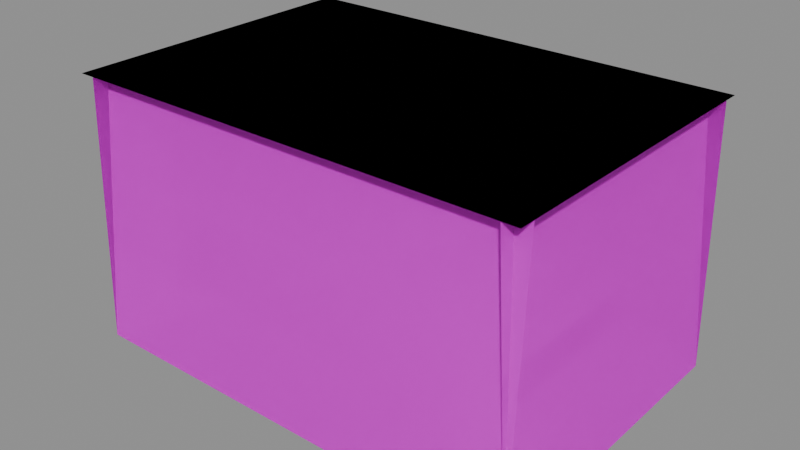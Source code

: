 # Source: ricestraw.blend  (saved by Blender 5.2.45; exported with 4.5.12 LTS)
import bpy
from mathutils import Matrix  # noqa: F401  (used for matrix-valued properties, if any)

bpy.ops.wm.read_factory_settings(use_empty=True)
scene = bpy.context.scene
scene.name = 'Scene'

# ---- images (referenced by path relative to the original .blend; pixels are not part of the script)
import os
ASSET_DIR = os.environ.get("B2B_ASSET_DIR", "")  # directory of the original .blend (textures are referenced by path, not embedded)
HERE = os.path.dirname(os.path.abspath(__file__))  # packed textures are extracted next to this script under _unpacked/

def load_image(name, relpath, width, height, colorspace="sRGB"):
    """Load a texture the original file referenced (path relative to the .blend, or extracted next to this script)."""
    p = next((c for c in (os.path.join(HERE, relpath), os.path.join(ASSET_DIR, relpath)) if relpath and os.path.exists(c)), "")
    if p:
        img = bpy.data.images.load(p, check_existing=True)
        img.name = name
    else:  # same state as the original file: an image datablock whose file is absent (Cycles renders it pink)
        img = bpy.data.images.new(name, width, height)
        img.source = "FILE"
        img.filepath = "//" + (relpath or name)
    img.colorspace_settings.name = colorspace
    return img
img_leaf_png = load_image('leaf.png', 'leaf.png', 1024, 1024, 'sRGB')

# ---- materials (node trees are filled in below, after node groups)
mat_ricestraw_leaf = bpy.data.materials.new('ricestraw_leaf')
mat_ricestraw_leaf.use_backface_culling = True

# ---- material node trees
mat_ricestraw_leaf.use_nodes = True; mat_ricestraw_leaf.node_tree.nodes.clear()
_N = mat_ricestraw_leaf.node_tree.nodes; _L = mat_ricestraw_leaf.node_tree.links
n0 = _N.new('ShaderNodeBsdfPrincipled'); n0.name = 'Principled BSDF'; n0.location = (-200, 100)
n0.inputs[2].default_value = 0.6
n0.inputs[10].default_value = 0.005
n1 = _N.new('ShaderNodeOutputMaterial'); n1.name = 'Material Output'; n1.location = (200, 100)
n2 = _N.new('ShaderNodeTexImage'); n2.name = 'Image Texture'; n2.location = (0, 0)
n2.image = img_leaf_png
n3 = _N.new('ShaderNodeMath'); n3.name = 'Math'; n3.location = (0, 0)
n3.operation = 'ROUND'
_L.new(n0.outputs[0], n1.inputs[0])
_L.new(n2.outputs[0], n0.inputs[0])
_L.new(n2.outputs[1], n3.inputs[0])
_L.new(n3.outputs[0], n0.inputs[4])
n1.is_active_output = True

# ---- meshes
me_ricestraw_lod0 = bpy.data.meshes.new('ricestraw_lod0')
me_ricestraw_lod0.from_pydata([(1.275, -0.867, 0.0), (1.275, 0.867, 0.0), (1.188, 0.867, 1.487), (1.188, -0.867, 1.487), (1.275, -0.867, 0.0), (1.275, 0.867, 0.0), (1.188, 0.867, 1.487), (1.188, -0.867, 1.487), (-1.275, 0.867, 0.0), (-1.275, -0.867, 0.0), (-1.188, -0.867, 1.487), (-1.188, 0.867, 1.487), (-1.275, 0.867, 0.0), (-1.275, -0.867, 0.0), (-1.188, -0.867, 1.487), (-1.188, 0.867, 1.487), (1.275, 0.867, 0.0), (-1.275, 0.867, 0.0), (-1.275, 0.7797, 1.487), (1.275, 0.7797, 1.487), (1.275, 0.867, 0.0), (-1.275, 0.867, 0.0), (-1.275, 0.7797, 1.487), (1.275, 0.7797, 1.487), (-1.275, -0.867, 0.0), (1.275, -0.867, 0.0), (1.275, -0.7797, 1.487), (-1.275, -0.7797, 1.487), (-1.275, -0.867, 0.0), (1.275, -0.867, 0.0), (1.275, -0.7797, 1.487), (-1.275, -0.7797, 1.487), (-1.275, -0.867, 1.49), (1.275, -0.867, 1.49), (1.275, 0.867, 1.49), (-1.275, 0.867, 1.49), (-1.275, -0.867, 1.49), (1.275, -0.867, 1.49), (1.275, 0.867, 1.49), (-1.275, 0.867, 1.49)], [], [(0, 1, 2, 3), (7, 6, 5, 4), (8, 9, 10, 11), (15, 14, 13, 12), (16, 17, 18, 19), (23, 22, 21, 20), (24, 25, 26, 27), (31, 30, 29, 28), (32, 33, 34, 35), (39, 38, 37, 36)])
me_ricestraw_lod0.polygons.foreach_set('use_smooth', [True] * 10)
_uv = me_ricestraw_lod0.uv_layers.new(name='UVMap')
_uv.uv.foreach_set('vector', [0.0, 0.0, 1.0, 0.0, 1.0, 1.0, 0.0, 1.0, 0.0, 1.0, 1.0, 1.0, 1.0, 0.0, 0.0, 0.0, 0.0, 0.0, 1.0, 0.0, 1.0, 1.0, 0.0, 1.0, 0.0, 1.0, 1.0, 1.0, 1.0, 0.0, 0.0, 0.0, 0.0, 0.0, 1.0, 0.0, 1.0, 1.0, 0.0, 1.0, 0.0, 1.0, 1.0, 1.0, 1.0, 0.0, 0.0, 0.0, 0.0, 0.0, 1.0, 0.0, 1.0, 1.0, 0.0, 1.0, 0.0, 1.0, 1.0, 1.0, 1.0, 0.0, 0.0, 0.0, 0.0, 0.0, 1.0, 0.0, 1.0, 1.0, 0.0, 1.0, 0.0, 1.0, 1.0, 1.0, 1.0, 0.0, 0.0, 0.0])
_uv.active_render = True
_uv = me_ricestraw_lod0.uv_layers.new(name='Wind')
_uv.uv.foreach_set('vector', [0.0, 0.0, 0.0, 0.0, 0.0, 0.0, 0.0, 0.0, 0.0, 0.0, 0.0, 0.0, 0.0, 0.0, 0.0, 0.0, 0.0, 0.0, 0.0, 0.0, 0.0, 0.0, 0.0, 0.0, 0.0, 0.0, 0.0, 0.0, 0.0, 0.0, 0.0, 0.0, 0.0, 0.0, 0.0, 0.0, 0.0, 0.0, 0.0, 0.0, 0.0, 0.0, 0.0, 0.0, 0.0, 0.0, 0.0, 0.0, 0.0, 0.0, 0.0, 0.0, 0.0, 0.0, 0.0, 0.0, 0.0, 0.0, 0.0, 0.0, 0.0, 0.0, 0.0, 0.0, 0.0, 0.0, 0.0, 0.0, 0.0, 0.0, 0.0, 0.0, 0.0, 0.0, 0.0, 0.0, 0.0, 0.0, 0.0, 0.0])
_uv = me_ricestraw_lod0.uv_layers.new(name='Leaf')
_uv.uv.foreach_set('vector', [0.5, 1.0, 0.5, 1.0, 0.9784, 1.0, 0.9784, 1.0, 0.9784, 1.0, 0.9784, 1.0, 0.5, 1.0, 0.5, 1.0, 0.5, 1.0, 0.5, 1.0, 0.9784, 1.0, 0.9784, 1.0, 0.9784, 1.0, 0.9784, 1.0, 0.5, 1.0, 0.5, 1.0, 0.5, 1.0, 0.5, 1.0, 0.7596, 1.0, 0.7596, 1.0, 0.7596, 1.0, 0.7596, 1.0, 0.5, 1.0, 0.5, 1.0, 0.5, 1.0, 0.5, 1.0, 0.7596, 1.0, 0.7596, 1.0, 0.7596, 1.0, 0.7596, 1.0, 0.5, 1.0, 0.5, 1.0, 0.6046, 1.0, 0.6046, 1.0, 0.6046, 1.0, 0.6046, 1.0, 0.6046, 1.0, 0.6046, 1.0, 0.6046, 1.0, 0.6046, 1.0])
me_ricestraw_lod0.materials.append(mat_ricestraw_leaf)
me_ricestraw_lod0.update()
me_ricestraw_lod0.normals_split_custom_set([tuple(v) for v in zip(*[iter([0.8982, -1.688e-08, 0.4395, 0.8982, 0.0, 0.4395, 0.8982, -1.853e-05, 0.4395, 0.8982, 1.844e-05, 0.4395, -0.8982, -1.688e-08, -0.4395, -0.8982, 0.0, -0.4395, -0.8982, -1.853e-05, -0.4395, -0.8982, 1.844e-05, -0.4395, -0.8982, 1.688e-08, 0.4395, -0.8982, 0.0, 0.4395, -0.8982, 1.853e-05, 0.4395, -0.8982, -1.844e-05, 0.4395, 0.8982, 1.688e-08, -0.4395, 0.8982, 0.0, -0.4395, 0.8982, 1.853e-05, -0.4395, 0.8982, -1.844e-05, -0.4395, 1.688e-08, 0.8982, 0.4395, 0.0, 0.8982, 0.4395, 1.853e-05, 0.8982, 0.4395, -1.844e-05, 0.8982, 0.4395, 1.688e-08, -0.8982, -0.4395, 0.0, -0.8982, -0.4395, 1.853e-05, -0.8982, -0.4395, -1.844e-05, -0.8982, -0.4395, -1.688e-08, -0.8982, 0.4395, 0.0, -0.8982, 0.4395, -1.853e-05, -0.8982, 0.4395, 1.844e-05, -0.8982, 0.4395, -1.688e-08, 0.8982, -0.4395, 0.0, 0.8982, -0.4395, -1.853e-05, 0.8982, -0.4395, 1.844e-05, 0.8982, -0.4395, 0.0, 0.0, 1.0, 0.0, 0.0, 1.0, 0.0, 0.0, 1.0, 0.0, 0.0, 1.0, 0.0, 0.0, -1.0, 0.0, 0.0, -1.0, 0.0, 0.0, -1.0, 0.0, 0.0, -1.0])] * 3)])
me_ricestraw_lod1 = bpy.data.meshes.new('ricestraw_lod1')
me_ricestraw_lod1.from_pydata([(1.275, -0.867, 0.0), (1.275, 0.867, 0.0), (1.188, 0.867, 1.487), (1.188, -0.867, 1.487), (1.275, -0.867, 0.0), (1.275, 0.867, 0.0), (1.188, 0.867, 1.487), (1.188, -0.867, 1.487), (-1.275, 0.867, 0.0), (-1.275, -0.867, 0.0), (-1.188, -0.867, 1.487), (-1.188, 0.867, 1.487), (-1.275, 0.867, 0.0), (-1.275, -0.867, 0.0), (-1.188, -0.867, 1.487), (-1.188, 0.867, 1.487), (1.275, 0.867, 0.0), (-1.275, 0.867, 0.0), (-1.275, 0.7797, 1.487), (1.275, 0.7797, 1.487), (1.275, 0.867, 0.0), (-1.275, 0.867, 0.0), (-1.275, 0.7797, 1.487), (1.275, 0.7797, 1.487), (-1.275, -0.867, 0.0), (1.275, -0.867, 0.0), (1.275, -0.7797, 1.487), (-1.275, -0.7797, 1.487), (-1.275, -0.867, 0.0), (1.275, -0.867, 0.0), (1.275, -0.7797, 1.487), (-1.275, -0.7797, 1.487), (-1.275, -0.867, 1.49), (1.275, -0.867, 1.49), (1.275, 0.867, 1.49), (-1.275, 0.867, 1.49), (-1.275, -0.867, 1.49), (1.275, -0.867, 1.49), (1.275, 0.867, 1.49), (-1.275, 0.867, 1.49)], [], [(0, 1, 2, 3), (7, 6, 5, 4), (8, 9, 10, 11), (15, 14, 13, 12), (16, 17, 18, 19), (23, 22, 21, 20), (24, 25, 26, 27), (31, 30, 29, 28), (32, 33, 34, 35), (39, 38, 37, 36)])
me_ricestraw_lod1.polygons.foreach_set('use_smooth', [True] * 10)
_uv = me_ricestraw_lod1.uv_layers.new(name='UVMap')
_uv.uv.foreach_set('vector', [0.0, 0.0, 1.0, 0.0, 1.0, 1.0, 0.0, 1.0, 0.0, 1.0, 1.0, 1.0, 1.0, 0.0, 0.0, 0.0, 0.0, 0.0, 1.0, 0.0, 1.0, 1.0, 0.0, 1.0, 0.0, 1.0, 1.0, 1.0, 1.0, 0.0, 0.0, 0.0, 0.0, 0.0, 1.0, 0.0, 1.0, 1.0, 0.0, 1.0, 0.0, 1.0, 1.0, 1.0, 1.0, 0.0, 0.0, 0.0, 0.0, 0.0, 1.0, 0.0, 1.0, 1.0, 0.0, 1.0, 0.0, 1.0, 1.0, 1.0, 1.0, 0.0, 0.0, 0.0, 0.0, 0.0, 1.0, 0.0, 1.0, 1.0, 0.0, 1.0, 0.0, 1.0, 1.0, 1.0, 1.0, 0.0, 0.0, 0.0])
_uv.active_render = True
_uv = me_ricestraw_lod1.uv_layers.new(name='Wind')
_uv.uv.foreach_set('vector', [0.0, 0.0, 0.0, 0.0, 0.0, 0.0, 0.0, 0.0, 0.0, 0.0, 0.0, 0.0, 0.0, 0.0, 0.0, 0.0, 0.0, 0.0, 0.0, 0.0, 0.0, 0.0, 0.0, 0.0, 0.0, 0.0, 0.0, 0.0, 0.0, 0.0, 0.0, 0.0, 0.0, 0.0, 0.0, 0.0, 0.0, 0.0, 0.0, 0.0, 0.0, 0.0, 0.0, 0.0, 0.0, 0.0, 0.0, 0.0, 0.0, 0.0, 0.0, 0.0, 0.0, 0.0, 0.0, 0.0, 0.0, 0.0, 0.0, 0.0, 0.0, 0.0, 0.0, 0.0, 0.0, 0.0, 0.0, 0.0, 0.0, 0.0, 0.0, 0.0, 0.0, 0.0, 0.0, 0.0, 0.0, 0.0, 0.0, 0.0])
_uv = me_ricestraw_lod1.uv_layers.new(name='Leaf')
_uv.uv.foreach_set('vector', [0.5, 1.0, 0.5, 1.0, 0.9784, 1.0, 0.9784, 1.0, 0.9784, 1.0, 0.9784, 1.0, 0.5, 1.0, 0.5, 1.0, 0.5, 1.0, 0.5, 1.0, 0.9784, 1.0, 0.9784, 1.0, 0.9784, 1.0, 0.9784, 1.0, 0.5, 1.0, 0.5, 1.0, 0.5, 1.0, 0.5, 1.0, 0.7596, 1.0, 0.7596, 1.0, 0.7596, 1.0, 0.7596, 1.0, 0.5, 1.0, 0.5, 1.0, 0.5, 1.0, 0.5, 1.0, 0.7596, 1.0, 0.7596, 1.0, 0.7596, 1.0, 0.7596, 1.0, 0.5, 1.0, 0.5, 1.0, 0.6046, 1.0, 0.6046, 1.0, 0.6046, 1.0, 0.6046, 1.0, 0.6046, 1.0, 0.6046, 1.0, 0.6046, 1.0, 0.6046, 1.0])
me_ricestraw_lod1.materials.append(mat_ricestraw_leaf)
me_ricestraw_lod1.update()
me_ricestraw_lod1.normals_split_custom_set([tuple(v) for v in zip(*[iter([0.8982, -1.688e-08, 0.4395, 0.8982, 0.0, 0.4395, 0.8982, -1.853e-05, 0.4395, 0.8982, 1.844e-05, 0.4395, -0.8982, -1.688e-08, -0.4395, -0.8982, 0.0, -0.4395, -0.8982, -1.853e-05, -0.4395, -0.8982, 1.844e-05, -0.4395, -0.8982, 1.688e-08, 0.4395, -0.8982, 0.0, 0.4395, -0.8982, 1.853e-05, 0.4395, -0.8982, -1.844e-05, 0.4395, 0.8982, 1.688e-08, -0.4395, 0.8982, 0.0, -0.4395, 0.8982, 1.853e-05, -0.4395, 0.8982, -1.844e-05, -0.4395, 1.688e-08, 0.8982, 0.4395, 0.0, 0.8982, 0.4395, 1.853e-05, 0.8982, 0.4395, -1.844e-05, 0.8982, 0.4395, 1.688e-08, -0.8982, -0.4395, 0.0, -0.8982, -0.4395, 1.853e-05, -0.8982, -0.4395, -1.844e-05, -0.8982, -0.4395, -1.688e-08, -0.8982, 0.4395, 0.0, -0.8982, 0.4395, -1.853e-05, -0.8982, 0.4395, 1.844e-05, -0.8982, 0.4395, -1.688e-08, 0.8982, -0.4395, 0.0, 0.8982, -0.4395, -1.853e-05, 0.8982, -0.4395, 1.844e-05, 0.8982, -0.4395, 0.0, 0.0, 1.0, 0.0, 0.0, 1.0, 0.0, 0.0, 1.0, 0.0, 0.0, 1.0, 0.0, 0.0, -1.0, 0.0, 0.0, -1.0, 0.0, 0.0, -1.0, 0.0, 0.0, -1.0])] * 3)])

# ---- objects
ob_ricestraw_lod0 = bpy.data.objects.new('ricestraw_lod0', me_ricestraw_lod0)
ob_ricestraw_lod1 = bpy.data.objects.new('ricestraw_lod1', me_ricestraw_lod1)

# ---- transforms, parenting, visibility, modifiers, constraints
ob_ricestraw_lod0.location = (0.0, 0.0, 0.0)
ob_ricestraw_lod1.location = (0.0, 0.0, 0.0)

# ---- collection membership
scene.collection.objects.link(ob_ricestraw_lod0)
scene.collection.objects.link(ob_ricestraw_lod1)

# ---- scene / render settings (as saved in the file)
scene.frame_start = 1; scene.frame_end = 250; scene.frame_set(1)
scene.render.engine = 'BLENDER_EEVEE_NEXT'
scene.render.bake_bias = 0.0
scene.render.bake_samples = 0
scene.render.compositor_device = 'GPU'
scene.eevee.use_volume_custom_range = False
scene.eevee.fast_gi_thickness_near = 0.1
scene.eevee.fast_gi_thickness_far = 0.0
scene.eevee.ray_tracing_options.screen_trace_thickness = 0.1
bpy.context.view_layer.update()

# ---- added for rendering (the .blend has no active camera and no usable light): camera, sun + grey world if the file has none
cam_auto = bpy.data.cameras.new('AutoCamera')
cam_auto.lens = 50.0
cam_auto.sensor_width = 36.0
cam_auto.clip_end = 1000.0
ob_auto_camera = bpy.data.objects.new('AutoCamera', cam_auto)
scene.collection.objects.link(ob_auto_camera)
ob_auto_camera.location = (3.16872, -3.80247, 3.27998)
ob_auto_camera.rotation_euler = (1.09748, -7.21219e-08, 0.694738)
scene.camera = ob_auto_camera
light_auto_sun = bpy.data.lights.new('AutoSun', 'SUN')
light_auto_sun.energy = 3.0
light_auto_sun.angle = 0.0523599
ob_auto_sun = bpy.data.objects.new('AutoSun', light_auto_sun)
scene.collection.objects.link(ob_auto_sun)
ob_auto_sun.rotation_euler = (0.872665, 0.174533, 0.523599)
if scene.world is None:
    world_auto = bpy.data.worlds.new('AutoWorld')
    world_auto.color = (0.3, 0.3, 0.3)
    scene.world = world_auto
bpy.context.view_layer.update()
